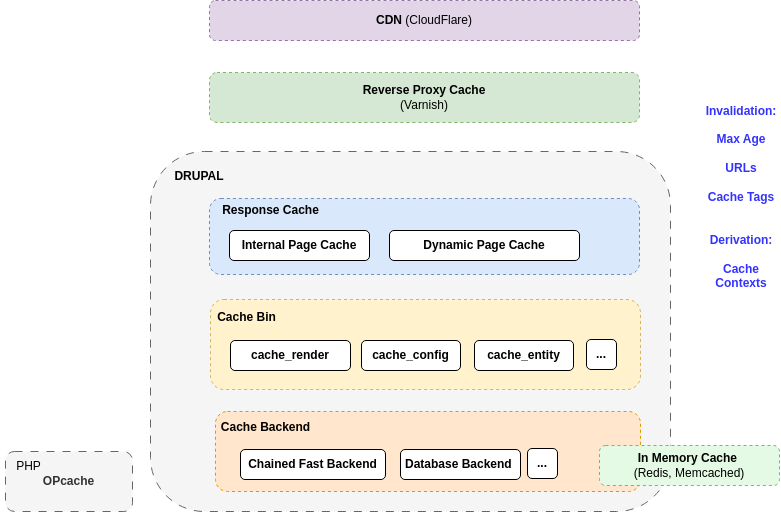

The diagram above was exported from draw.io. Its source (the exported page's mxGraphModel, read from the mxfile embedded in the PNG):
<mxGraphModel dx="1023" dy="728" grid="1" gridSize="10" guides="1" tooltips="1" connect="1" arrows="1" fold="1" page="1" pageScale="1" pageWidth="1169" pageHeight="827" math="0" shadow="0">
  <root>
    <mxCell id="0" />
    <mxCell id="1" parent="0" />
    <mxCell id="2" value="" style="rounded=1;whiteSpace=wrap;html=1;fillColor=#f5f5f5;dashed=1;dashPattern=8 8;fontColor=#333333;strokeColor=#666666;" vertex="1" parent="1">
      <mxGeometry x="460" y="330" width="520" height="360" as="geometry" />
    </mxCell>
    <mxCell id="3" value="" style="rounded=1;whiteSpace=wrap;html=1;dashed=1;fillColor=#fff2cc;strokeColor=#d6b656;" vertex="1" parent="1">
      <mxGeometry x="520" y="478" width="430" height="90" as="geometry" />
    </mxCell>
    <mxCell id="4" value="&lt;b&gt;OPcache&lt;/b&gt;" style="rounded=1;whiteSpace=wrap;html=1;fillColor=#f5f5f5;dashed=1;dashPattern=8 8;fontColor=#333333;strokeColor=#666666;" vertex="1" parent="1">
      <mxGeometry x="315" y="630" width="127" height="60" as="geometry" />
    </mxCell>
    <mxCell id="5" value="PHP" style="text;html=1;align=center;verticalAlign=middle;whiteSpace=wrap;rounded=0;" vertex="1" parent="1">
      <mxGeometry x="310" y="630" width="57" height="30" as="geometry" />
    </mxCell>
    <mxCell id="6" value="" style="rounded=1;whiteSpace=wrap;html=1;dashed=1;fillColor=#ffe6cc;strokeColor=#d79b00;" vertex="1" parent="1">
      <mxGeometry x="525" y="590" width="425" height="80" as="geometry" />
    </mxCell>
    <mxCell id="7" value="&lt;b&gt;Database Backend&amp;nbsp;&lt;/b&gt;" style="rounded=1;whiteSpace=wrap;html=1;" vertex="1" parent="1">
      <mxGeometry x="710" y="628" width="120" height="30" as="geometry" />
    </mxCell>
    <mxCell id="8" value="&lt;b&gt;Chained Fast Backend&lt;/b&gt;" style="rounded=1;whiteSpace=wrap;html=1;" vertex="1" parent="1">
      <mxGeometry x="550" y="628" width="145" height="30" as="geometry" />
    </mxCell>
    <mxCell id="9" value="&lt;b&gt;Cache Backend&lt;/b&gt;" style="text;html=1;align=center;verticalAlign=middle;whiteSpace=wrap;rounded=0;" vertex="1" parent="1">
      <mxGeometry x="526" y="591" width="99" height="30" as="geometry" />
    </mxCell>
    <mxCell id="10" value="&lt;b&gt;...&lt;/b&gt;" style="rounded=1;whiteSpace=wrap;html=1;" vertex="1" parent="1">
      <mxGeometry x="837" y="627" width="30" height="30" as="geometry" />
    </mxCell>
    <mxCell id="11" value="&lt;b&gt;Cache Bin&lt;/b&gt;" style="text;html=1;align=center;verticalAlign=middle;whiteSpace=wrap;rounded=0;" vertex="1" parent="1">
      <mxGeometry x="507" y="481" width="99" height="30" as="geometry" />
    </mxCell>
    <mxCell id="12" value="&lt;b&gt;cache_config&lt;/b&gt;" style="rounded=1;whiteSpace=wrap;html=1;" vertex="1" parent="1">
      <mxGeometry x="671" y="519" width="99" height="30" as="geometry" />
    </mxCell>
    <mxCell id="13" value="&lt;b&gt;cache_render&lt;/b&gt;" style="rounded=1;whiteSpace=wrap;html=1;" vertex="1" parent="1">
      <mxGeometry x="540" y="519" width="120" height="30" as="geometry" />
    </mxCell>
    <mxCell id="14" value="&lt;b&gt;...&lt;/b&gt;" style="rounded=1;whiteSpace=wrap;html=1;" vertex="1" parent="1">
      <mxGeometry x="896" y="518" width="30" height="30" as="geometry" />
    </mxCell>
    <mxCell id="15" value="&lt;b&gt;cache_entity&lt;/b&gt;" style="rounded=1;whiteSpace=wrap;html=1;" vertex="1" parent="1">
      <mxGeometry x="784" y="519" width="99" height="30" as="geometry" />
    </mxCell>
    <mxCell id="16" value="" style="rounded=1;whiteSpace=wrap;html=1;dashed=1;fillColor=#dae8fc;strokeColor=#6c8ebf;" vertex="1" parent="1">
      <mxGeometry x="519" y="377" width="430" height="76" as="geometry" />
    </mxCell>
    <mxCell id="17" value="&lt;b&gt;Response Cache&lt;/b&gt;" style="text;html=1;align=center;verticalAlign=middle;whiteSpace=wrap;rounded=0;" vertex="1" parent="1">
      <mxGeometry x="514" y="372" width="133" height="34" as="geometry" />
    </mxCell>
    <mxCell id="18" value="&lt;b&gt;Internal Page Cache&lt;/b&gt;" style="rounded=1;whiteSpace=wrap;html=1;" vertex="1" parent="1">
      <mxGeometry x="539" y="409" width="140" height="30" as="geometry" />
    </mxCell>
    <mxCell id="19" value="&lt;b&gt;Dynamic Page Cache&lt;/b&gt;" style="rounded=1;whiteSpace=wrap;html=1;" vertex="1" parent="1">
      <mxGeometry x="699" y="409" width="190" height="30" as="geometry" />
    </mxCell>
    <mxCell id="20" value="&lt;b&gt;DRUPAL&lt;/b&gt;" style="text;html=1;align=center;verticalAlign=middle;whiteSpace=wrap;rounded=0;" vertex="1" parent="1">
      <mxGeometry x="479" y="340" width="60" height="30" as="geometry" />
    </mxCell>
    <mxCell id="21" value="&lt;b&gt;In Memory Cache&amp;nbsp;&lt;/b&gt;&lt;div&gt;(Redis, Memcached)&lt;/div&gt;" style="rounded=1;whiteSpace=wrap;html=1;dashed=1;fillColor=#E5FAE4;strokeColor=#82b366;gradientColor=none;" vertex="1" parent="1">
      <mxGeometry x="909" y="624" width="180" height="40" as="geometry" />
    </mxCell>
    <mxCell id="22" value="&lt;b&gt;Reverse Proxy Cache&lt;/b&gt;&lt;div&gt;(Varnish)&lt;/div&gt;" style="rounded=1;whiteSpace=wrap;html=1;dashed=1;fillColor=#d5e8d4;strokeColor=#82b366;" vertex="1" parent="1">
      <mxGeometry x="519" y="251" width="430" height="50" as="geometry" />
    </mxCell>
    <mxCell id="23" value="&lt;b&gt;CDN&amp;nbsp;&lt;/b&gt;(CloudFlare)" style="rounded=1;whiteSpace=wrap;html=1;dashed=1;fillColor=#e1d5e7;strokeColor=#9673a6;" vertex="1" parent="1">
      <mxGeometry x="519" y="179" width="430" height="40" as="geometry" />
    </mxCell>
    <mxCell id="24" value="&lt;b&gt;&lt;font color=&quot;#3333ff&quot;&gt;Invalidation:&lt;/font&gt;&lt;/b&gt;&lt;div&gt;&lt;b&gt;&lt;font color=&quot;#3333ff&quot;&gt;&lt;br&gt;&lt;/font&gt;&lt;/b&gt;&lt;/div&gt;&lt;div&gt;&lt;b style=&quot;background-color: initial;&quot;&gt;&lt;font color=&quot;#3333ff&quot;&gt;Max Age&lt;/font&gt;&lt;/b&gt;&lt;br&gt;&lt;/div&gt;&lt;div&gt;&lt;div&gt;&lt;b&gt;&lt;font color=&quot;#3333ff&quot;&gt;&lt;br&gt;&lt;/font&gt;&lt;/b&gt;&lt;/div&gt;&lt;div&gt;&lt;b&gt;&lt;font color=&quot;#3333ff&quot;&gt;URLs&lt;/font&gt;&lt;/b&gt;&lt;/div&gt;&lt;div&gt;&lt;b&gt;&lt;font color=&quot;#3333ff&quot;&gt;&lt;br&gt;&lt;/font&gt;&lt;/b&gt;&lt;/div&gt;&lt;div&gt;&lt;b&gt;&lt;font color=&quot;#3333ff&quot;&gt;Cache Tags&lt;/font&gt;&lt;/b&gt;&lt;/div&gt;&lt;/div&gt;&lt;div&gt;&lt;b&gt;&lt;font color=&quot;#3333ff&quot;&gt;&lt;br&gt;&lt;/font&gt;&lt;/b&gt;&lt;/div&gt;&lt;div&gt;&lt;b&gt;&lt;font color=&quot;#3333ff&quot;&gt;&lt;br&gt;&lt;/font&gt;&lt;/b&gt;&lt;/div&gt;&lt;div&gt;&lt;b&gt;&lt;font color=&quot;#3333ff&quot;&gt;Derivation:&lt;/font&gt;&lt;/b&gt;&lt;/div&gt;&lt;div&gt;&lt;font color=&quot;#3333ff&quot;&gt;&lt;b&gt;&lt;br&gt;&lt;/b&gt;&lt;/font&gt;&lt;/div&gt;&lt;div&gt;&lt;font color=&quot;#3333ff&quot;&gt;&lt;b&gt;Cache Contexts&lt;br&gt;&lt;/b&gt;&lt;/font&gt;&lt;div&gt;&lt;b&gt;&lt;font color=&quot;#3333ff&quot;&gt;&lt;br&gt;&lt;/font&gt;&lt;/b&gt;&lt;/div&gt;&lt;div&gt;&lt;br&gt;&lt;/div&gt;&lt;/div&gt;" style="rounded=1;whiteSpace=wrap;html=1;dashed=1;fillColor=none;strokeWidth=0;strokeColor=none;" vertex="1" parent="1">
      <mxGeometry x="1011" y="180" width="80" height="419.5" as="geometry" />
    </mxCell>
  </root>
</mxGraphModel>